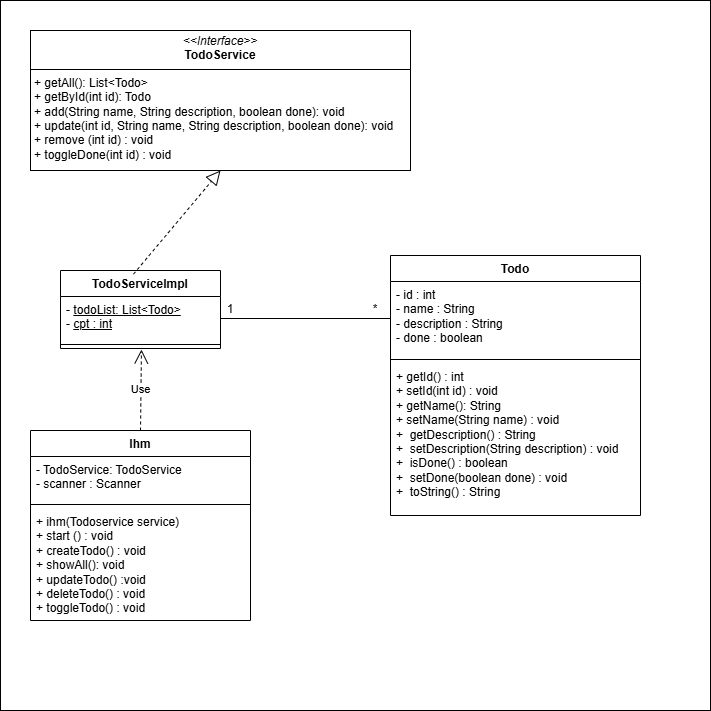

The diagram above was exported from draw.io. Its source (the exported page's mxGraphModel, read from the mxfile embedded in the PNG):
<mxGraphModel dx="1426" dy="743" grid="1" gridSize="10" guides="1" tooltips="1" connect="1" arrows="1" fold="1" page="1" pageScale="1" pageWidth="827" pageHeight="1169" math="0" shadow="0">
  <root>
    <mxCell id="0" />
    <mxCell id="1" parent="0" />
    <mxCell id="_SOqgu-DjDdMKfdHEUvm-1" value="" style="whiteSpace=wrap;html=1;aspect=fixed;" vertex="1" parent="1">
      <mxGeometry x="60" y="40" width="710" height="710" as="geometry" />
    </mxCell>
    <mxCell id="_SOqgu-DjDdMKfdHEUvm-7" value="&lt;p style=&quot;margin:0px;margin-top:4px;text-align:center;&quot;&gt;&lt;i&gt;&amp;lt;&amp;lt;Interface&amp;gt;&amp;gt;&lt;/i&gt;&lt;br&gt;&lt;b&gt;TodoService&lt;/b&gt;&lt;/p&gt;&lt;hr size=&quot;1&quot; style=&quot;border-style:solid;&quot;&gt;&lt;p style=&quot;margin:0px;margin-left:4px;&quot;&gt;+ getAll(): List&amp;lt;Todo&amp;gt;&lt;br&gt;+ getById(int id): Todo&lt;/p&gt;&lt;p style=&quot;margin:0px;margin-left:4px;&quot;&gt;+ add(String name, String description, boolean done): void&lt;/p&gt;&lt;p style=&quot;margin:0px;margin-left:4px;&quot;&gt;+ update(int id,&amp;nbsp;&lt;span style=&quot;background-color: transparent; color: light-dark(rgb(0, 0, 0), rgb(255, 255, 255));&quot;&gt;String name, String description, boolean done): void&lt;/span&gt;&lt;/p&gt;&lt;p style=&quot;margin:0px;margin-left:4px;&quot;&gt;&lt;span style=&quot;background-color: transparent; color: light-dark(rgb(0, 0, 0), rgb(255, 255, 255));&quot;&gt;+ remove (int id) : void&lt;/span&gt;&lt;/p&gt;&lt;p style=&quot;margin:0px;margin-left:4px;&quot;&gt;&lt;span style=&quot;background-color: transparent; color: light-dark(rgb(0, 0, 0), rgb(255, 255, 255));&quot;&gt;+&amp;nbsp;&lt;/span&gt;&lt;span style=&quot;background-color: transparent;&quot;&gt;toggleDone(int id) : void&lt;/span&gt;&lt;/p&gt;" style="verticalAlign=top;align=left;overflow=fill;html=1;whiteSpace=wrap;" vertex="1" parent="1">
      <mxGeometry x="90" y="70" width="380" height="140" as="geometry" />
    </mxCell>
    <mxCell id="_SOqgu-DjDdMKfdHEUvm-8" value="TodoServiceImpl" style="swimlane;fontStyle=1;align=center;verticalAlign=top;childLayout=stackLayout;horizontal=1;startSize=26;horizontalStack=0;resizeParent=1;resizeParentMax=0;resizeLast=0;collapsible=1;marginBottom=0;whiteSpace=wrap;html=1;" vertex="1" parent="1">
      <mxGeometry x="120" y="310" width="160" height="78" as="geometry" />
    </mxCell>
    <mxCell id="_SOqgu-DjDdMKfdHEUvm-9" value="- &lt;u&gt;todoList: List&amp;lt;Todo&amp;gt;&lt;/u&gt;&amp;nbsp;&lt;div&gt;- &lt;u&gt;cpt : int&lt;/u&gt;&lt;/div&gt;" style="text;strokeColor=none;fillColor=none;align=left;verticalAlign=top;spacingLeft=4;spacingRight=4;overflow=hidden;rotatable=0;points=[[0,0.5],[1,0.5]];portConstraint=eastwest;whiteSpace=wrap;html=1;" vertex="1" parent="_SOqgu-DjDdMKfdHEUvm-8">
      <mxGeometry y="26" width="160" height="44" as="geometry" />
    </mxCell>
    <mxCell id="_SOqgu-DjDdMKfdHEUvm-10" value="" style="line;strokeWidth=1;fillColor=none;align=left;verticalAlign=middle;spacingTop=-1;spacingLeft=3;spacingRight=3;rotatable=0;labelPosition=right;points=[];portConstraint=eastwest;strokeColor=inherit;" vertex="1" parent="_SOqgu-DjDdMKfdHEUvm-8">
      <mxGeometry y="70" width="160" height="8" as="geometry" />
    </mxCell>
    <mxCell id="_SOqgu-DjDdMKfdHEUvm-13" value="" style="endArrow=block;dashed=1;endFill=0;endSize=12;html=1;rounded=0;exitX=0.456;exitY=0.047;exitDx=0;exitDy=0;exitPerimeter=0;entryX=0.5;entryY=1;entryDx=0;entryDy=0;" edge="1" parent="1" source="_SOqgu-DjDdMKfdHEUvm-8" target="_SOqgu-DjDdMKfdHEUvm-7">
      <mxGeometry width="160" relative="1" as="geometry">
        <mxPoint x="330" y="380" as="sourcePoint" />
        <mxPoint x="490" y="380" as="targetPoint" />
      </mxGeometry>
    </mxCell>
    <mxCell id="_SOqgu-DjDdMKfdHEUvm-14" value="Ihm" style="swimlane;fontStyle=1;align=center;verticalAlign=top;childLayout=stackLayout;horizontal=1;startSize=26;horizontalStack=0;resizeParent=1;resizeParentMax=0;resizeLast=0;collapsible=1;marginBottom=0;whiteSpace=wrap;html=1;" vertex="1" parent="1">
      <mxGeometry x="90" y="470" width="220" height="190" as="geometry" />
    </mxCell>
    <mxCell id="_SOqgu-DjDdMKfdHEUvm-15" value="- TodoService: TodoService&lt;div&gt;- scanner : Scanner&lt;/div&gt;" style="text;strokeColor=none;fillColor=none;align=left;verticalAlign=top;spacingLeft=4;spacingRight=4;overflow=hidden;rotatable=0;points=[[0,0.5],[1,0.5]];portConstraint=eastwest;whiteSpace=wrap;html=1;" vertex="1" parent="_SOqgu-DjDdMKfdHEUvm-14">
      <mxGeometry y="26" width="220" height="44" as="geometry" />
    </mxCell>
    <mxCell id="_SOqgu-DjDdMKfdHEUvm-16" value="" style="line;strokeWidth=1;fillColor=none;align=left;verticalAlign=middle;spacingTop=-1;spacingLeft=3;spacingRight=3;rotatable=0;labelPosition=right;points=[];portConstraint=eastwest;strokeColor=inherit;" vertex="1" parent="_SOqgu-DjDdMKfdHEUvm-14">
      <mxGeometry y="70" width="220" height="8" as="geometry" />
    </mxCell>
    <mxCell id="_SOqgu-DjDdMKfdHEUvm-17" value="+ ihm(Todoservice service)&lt;div&gt;+ start () : void&lt;/div&gt;&lt;div&gt;+&amp;nbsp;createTodo() : void&lt;/div&gt;&lt;div&gt;+&amp;nbsp;showAll(): void&lt;/div&gt;&lt;div&gt;+&amp;nbsp;updateTodo() :void&lt;/div&gt;&lt;div&gt;+ deleteTodo() : void&lt;/div&gt;&lt;div&gt;+&amp;nbsp;toggleTodo() : void&lt;/div&gt;" style="text;strokeColor=none;fillColor=none;align=left;verticalAlign=top;spacingLeft=4;spacingRight=4;overflow=hidden;rotatable=0;points=[[0,0.5],[1,0.5]];portConstraint=eastwest;whiteSpace=wrap;html=1;" vertex="1" parent="_SOqgu-DjDdMKfdHEUvm-14">
      <mxGeometry y="78" width="220" height="112" as="geometry" />
    </mxCell>
    <mxCell id="_SOqgu-DjDdMKfdHEUvm-18" value="Use" style="endArrow=open;endSize=12;dashed=1;html=1;rounded=0;exitX=0.5;exitY=0;exitDx=0;exitDy=0;entryX=0.506;entryY=1.125;entryDx=0;entryDy=0;entryPerimeter=0;" edge="1" parent="1" source="_SOqgu-DjDdMKfdHEUvm-14" target="_SOqgu-DjDdMKfdHEUvm-10">
      <mxGeometry width="160" relative="1" as="geometry">
        <mxPoint x="330" y="380" as="sourcePoint" />
        <mxPoint x="490" y="380" as="targetPoint" />
      </mxGeometry>
    </mxCell>
    <mxCell id="_SOqgu-DjDdMKfdHEUvm-19" value="Todo" style="swimlane;fontStyle=1;align=center;verticalAlign=top;childLayout=stackLayout;horizontal=1;startSize=26;horizontalStack=0;resizeParent=1;resizeParentMax=0;resizeLast=0;collapsible=1;marginBottom=0;whiteSpace=wrap;html=1;" vertex="1" parent="1">
      <mxGeometry x="450" y="295" width="250" height="260" as="geometry" />
    </mxCell>
    <mxCell id="_SOqgu-DjDdMKfdHEUvm-20" value="&lt;div&gt;- id : int&lt;/div&gt;&lt;div&gt;- name :&amp;nbsp;&lt;span style=&quot;background-color: transparent; color: light-dark(rgb(0, 0, 0), rgb(255, 255, 255));&quot;&gt;String&lt;/span&gt;&lt;span style=&quot;background-color: transparent; color: light-dark(rgb(0, 0, 0), rgb(255, 255, 255));&quot;&gt;&amp;nbsp;&lt;/span&gt;&lt;/div&gt;&lt;div&gt;- description :&amp;nbsp;&lt;span style=&quot;background-color: transparent; color: light-dark(rgb(0, 0, 0), rgb(255, 255, 255));&quot;&gt;String&lt;/span&gt;&lt;span style=&quot;background-color: transparent; color: light-dark(rgb(0, 0, 0), rgb(255, 255, 255));&quot;&gt;&amp;nbsp;&lt;/span&gt;&lt;/div&gt;&lt;div&gt;- done : boolean&lt;/div&gt;" style="text;strokeColor=none;fillColor=none;align=left;verticalAlign=top;spacingLeft=4;spacingRight=4;overflow=hidden;rotatable=0;points=[[0,0.5],[1,0.5]];portConstraint=eastwest;whiteSpace=wrap;html=1;" vertex="1" parent="_SOqgu-DjDdMKfdHEUvm-19">
      <mxGeometry y="26" width="250" height="74" as="geometry" />
    </mxCell>
    <mxCell id="_SOqgu-DjDdMKfdHEUvm-21" value="" style="line;strokeWidth=1;fillColor=none;align=left;verticalAlign=middle;spacingTop=-1;spacingLeft=3;spacingRight=3;rotatable=0;labelPosition=right;points=[];portConstraint=eastwest;strokeColor=inherit;" vertex="1" parent="_SOqgu-DjDdMKfdHEUvm-19">
      <mxGeometry y="100" width="250" height="8" as="geometry" />
    </mxCell>
    <mxCell id="_SOqgu-DjDdMKfdHEUvm-22" value="&lt;div&gt;+ getId() : int&lt;span style=&quot;background-color: transparent; color: light-dark(rgb(0, 0, 0), rgb(255, 255, 255));&quot;&gt;&amp;nbsp;&lt;/span&gt;&lt;/div&gt;&lt;div&gt;&lt;span style=&quot;background-color: transparent; color: light-dark(rgb(0, 0, 0), rgb(255, 255, 255));&quot;&gt;+ setId(int id) : void&lt;/span&gt;&lt;/div&gt;&lt;div&gt;&lt;span style=&quot;background-color: transparent; color: light-dark(rgb(0, 0, 0), rgb(255, 255, 255));&quot;&gt;+ getName(): String&lt;/span&gt;&lt;/div&gt;&lt;div&gt;&lt;span style=&quot;background-color: transparent; color: light-dark(rgb(0, 0, 0), rgb(255, 255, 255));&quot;&gt;+&lt;/span&gt;&lt;span style=&quot;background-color: transparent; color: light-dark(rgb(0, 0, 0), rgb(255, 255, 255));&quot;&gt;&amp;nbsp;setName(String name) : void&lt;/span&gt;&lt;/div&gt;&lt;div&gt;&lt;span style=&quot;background-color: transparent; color: light-dark(rgb(0, 0, 0), rgb(255, 255, 255));&quot;&gt;+&amp;nbsp; getDescription() : String&lt;/span&gt;&lt;/div&gt;&lt;div&gt;&lt;span style=&quot;background-color: transparent; color: light-dark(rgb(0, 0, 0), rgb(255, 255, 255));&quot;&gt;+&amp;nbsp; setDescription(String description) : void&lt;/span&gt;&lt;/div&gt;&lt;div&gt;&lt;span style=&quot;background-color: transparent; color: light-dark(rgb(0, 0, 0), rgb(255, 255, 255));&quot;&gt;+&amp;nbsp; isDone() : boolean&lt;/span&gt;&lt;/div&gt;&lt;div&gt;&lt;span style=&quot;background-color: transparent; color: light-dark(rgb(0, 0, 0), rgb(255, 255, 255));&quot;&gt;+&amp;nbsp; setDone(boolean done) : void&lt;/span&gt;&lt;/div&gt;&lt;div&gt;&lt;span style=&quot;background-color: transparent; color: light-dark(rgb(0, 0, 0), rgb(255, 255, 255));&quot;&gt;+&amp;nbsp; toString() : String&lt;/span&gt;&lt;/div&gt;" style="text;strokeColor=none;fillColor=none;align=left;verticalAlign=top;spacingLeft=4;spacingRight=4;overflow=hidden;rotatable=0;points=[[0,0.5],[1,0.5]];portConstraint=eastwest;whiteSpace=wrap;html=1;" vertex="1" parent="_SOqgu-DjDdMKfdHEUvm-19">
      <mxGeometry y="108" width="250" height="152" as="geometry" />
    </mxCell>
    <mxCell id="_SOqgu-DjDdMKfdHEUvm-25" value="" style="endArrow=none;html=1;rounded=0;exitX=1;exitY=0.5;exitDx=0;exitDy=0;entryX=0;entryY=0.5;entryDx=0;entryDy=0;" edge="1" parent="1" source="_SOqgu-DjDdMKfdHEUvm-9" target="_SOqgu-DjDdMKfdHEUvm-20">
      <mxGeometry relative="1" as="geometry">
        <mxPoint x="330" y="340" as="sourcePoint" />
        <mxPoint x="490" y="340" as="targetPoint" />
      </mxGeometry>
    </mxCell>
    <mxCell id="_SOqgu-DjDdMKfdHEUvm-26" value="1" style="text;html=1;align=center;verticalAlign=middle;whiteSpace=wrap;rounded=0;" vertex="1" parent="1">
      <mxGeometry x="260" y="334" width="60" height="30" as="geometry" />
    </mxCell>
    <mxCell id="_SOqgu-DjDdMKfdHEUvm-27" value="*" style="text;html=1;align=center;verticalAlign=middle;whiteSpace=wrap;rounded=0;" vertex="1" parent="1">
      <mxGeometry x="420" y="334" width="30" height="30" as="geometry" />
    </mxCell>
  </root>
</mxGraphModel>